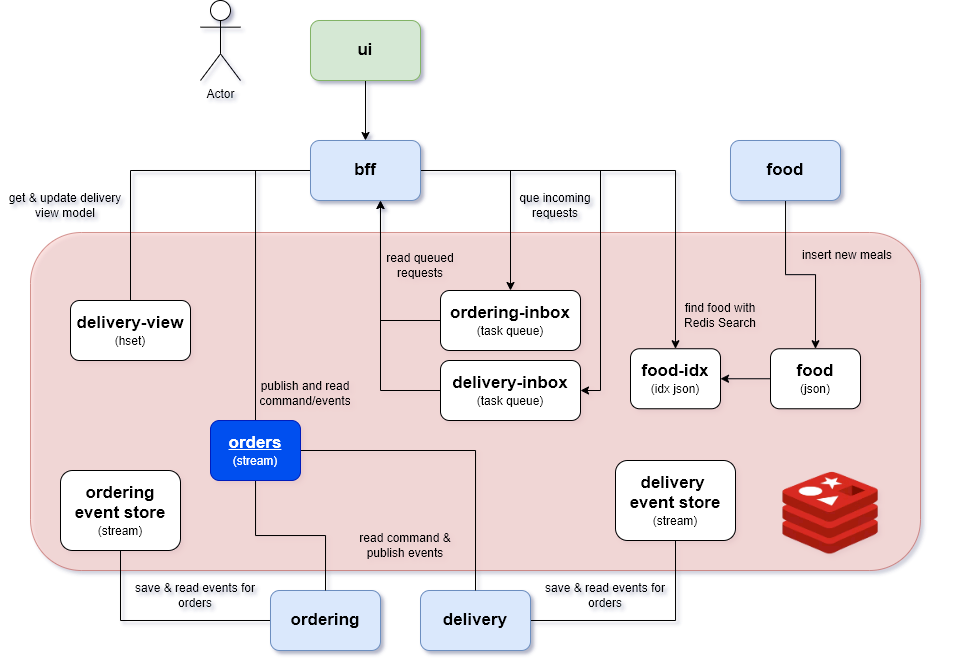

The diagram above was exported from draw.io. Its source (the exported page's mxGraphModel, read from the mxfile embedded in the PNG):
<mxGraphModel dx="1454" dy="670" grid="0" gridSize="10" guides="1" tooltips="1" connect="1" arrows="1" fold="1" page="1" pageScale="1" pageWidth="827" pageHeight="1169" math="0" shadow="0">
  <root>
    <mxCell id="0" />
    <mxCell id="1" parent="0" />
    <mxCell id="Nq0cYIzbuiiVTuN2VVzU-8" value="" style="rounded=1;whiteSpace=wrap;html=1;fillColor=#f8cecc;strokeColor=#b85450;opacity=60;align=left;verticalAlign=top;" vertex="1" parent="1">
      <mxGeometry x="60" y="452" width="890" height="338" as="geometry" />
    </mxCell>
    <mxCell id="Nq0cYIzbuiiVTuN2VVzU-12" style="edgeStyle=orthogonalEdgeStyle;rounded=0;orthogonalLoop=1;jettySize=auto;html=1;entryX=0.5;entryY=0;entryDx=0;entryDy=0;fontSize=12;" edge="1" parent="1" source="Nq0cYIzbuiiVTuN2VVzU-1" target="Nq0cYIzbuiiVTuN2VVzU-4">
      <mxGeometry relative="1" as="geometry" />
    </mxCell>
    <mxCell id="Nq0cYIzbuiiVTuN2VVzU-1" value="&lt;font style=&quot;font-size: 17px;&quot;&gt;&lt;b&gt;ui&lt;/b&gt;&lt;/font&gt;" style="rounded=1;whiteSpace=wrap;html=1;fillColor=#d5e8d4;strokeColor=#82b366;" vertex="1" parent="1">
      <mxGeometry x="340" y="240" width="110" height="60" as="geometry" />
    </mxCell>
    <mxCell id="Nq0cYIzbuiiVTuN2VVzU-2" value="Actor" style="shape=umlActor;verticalLabelPosition=bottom;verticalAlign=top;html=1;outlineConnect=0;" vertex="1" parent="1">
      <mxGeometry x="230" y="220" width="40" height="80" as="geometry" />
    </mxCell>
    <mxCell id="Nq0cYIzbuiiVTuN2VVzU-13" style="edgeStyle=orthogonalEdgeStyle;rounded=0;orthogonalLoop=1;jettySize=auto;html=1;entryX=0.5;entryY=0;entryDx=0;entryDy=0;fontSize=12;" edge="1" parent="1" source="Nq0cYIzbuiiVTuN2VVzU-4" target="Nq0cYIzbuiiVTuN2VVzU-14">
      <mxGeometry relative="1" as="geometry" />
    </mxCell>
    <mxCell id="Nq0cYIzbuiiVTuN2VVzU-17" style="edgeStyle=orthogonalEdgeStyle;rounded=0;orthogonalLoop=1;jettySize=auto;html=1;entryX=1;entryY=0.5;entryDx=0;entryDy=0;fontSize=12;" edge="1" parent="1" source="Nq0cYIzbuiiVTuN2VVzU-4" target="Nq0cYIzbuiiVTuN2VVzU-15">
      <mxGeometry relative="1" as="geometry" />
    </mxCell>
    <mxCell id="Nq0cYIzbuiiVTuN2VVzU-19" style="edgeStyle=orthogonalEdgeStyle;rounded=0;orthogonalLoop=1;jettySize=auto;html=1;entryX=0.5;entryY=0;entryDx=0;entryDy=0;fontSize=12;endArrow=none;endFill=0;" edge="1" parent="1" source="Nq0cYIzbuiiVTuN2VVzU-4" target="Nq0cYIzbuiiVTuN2VVzU-11">
      <mxGeometry relative="1" as="geometry" />
    </mxCell>
    <mxCell id="Nq0cYIzbuiiVTuN2VVzU-33" style="edgeStyle=orthogonalEdgeStyle;rounded=0;orthogonalLoop=1;jettySize=auto;html=1;entryX=0.5;entryY=0;entryDx=0;entryDy=0;fontSize=12;" edge="1" parent="1" source="Nq0cYIzbuiiVTuN2VVzU-4" target="Nq0cYIzbuiiVTuN2VVzU-30">
      <mxGeometry relative="1" as="geometry" />
    </mxCell>
    <mxCell id="Nq0cYIzbuiiVTuN2VVzU-34" style="edgeStyle=orthogonalEdgeStyle;rounded=0;orthogonalLoop=1;jettySize=auto;html=1;fontSize=12;endArrow=none;endFill=0;" edge="1" parent="1" source="Nq0cYIzbuiiVTuN2VVzU-4" target="Nq0cYIzbuiiVTuN2VVzU-28">
      <mxGeometry relative="1" as="geometry" />
    </mxCell>
    <mxCell id="Nq0cYIzbuiiVTuN2VVzU-4" value="&lt;font style=&quot;font-size: 17px;&quot;&gt;&lt;b&gt;bff&lt;/b&gt;&lt;/font&gt;" style="rounded=1;whiteSpace=wrap;html=1;fillColor=#dae8fc;strokeColor=#6c8ebf;" vertex="1" parent="1">
      <mxGeometry x="340" y="360" width="110" height="60" as="geometry" />
    </mxCell>
    <mxCell id="Nq0cYIzbuiiVTuN2VVzU-32" style="edgeStyle=orthogonalEdgeStyle;rounded=0;orthogonalLoop=1;jettySize=auto;html=1;entryX=0.5;entryY=0;entryDx=0;entryDy=0;fontSize=12;" edge="1" parent="1" source="Nq0cYIzbuiiVTuN2VVzU-5" target="Nq0cYIzbuiiVTuN2VVzU-29">
      <mxGeometry relative="1" as="geometry" />
    </mxCell>
    <mxCell id="Nq0cYIzbuiiVTuN2VVzU-5" value="&lt;font style=&quot;font-size: 17px;&quot;&gt;&lt;b&gt;food&lt;/b&gt;&lt;/font&gt;" style="rounded=1;whiteSpace=wrap;html=1;fillColor=#dae8fc;strokeColor=#6c8ebf;" vertex="1" parent="1">
      <mxGeometry x="760" y="360" width="110" height="60" as="geometry" />
    </mxCell>
    <mxCell id="Nq0cYIzbuiiVTuN2VVzU-27" style="edgeStyle=orthogonalEdgeStyle;rounded=0;orthogonalLoop=1;jettySize=auto;html=1;fontSize=12;endArrow=none;endFill=0;" edge="1" parent="1" source="Nq0cYIzbuiiVTuN2VVzU-6" target="Nq0cYIzbuiiVTuN2VVzU-24">
      <mxGeometry relative="1" as="geometry" />
    </mxCell>
    <mxCell id="Nq0cYIzbuiiVTuN2VVzU-6" value="&lt;font style=&quot;font-size: 17px;&quot;&gt;&lt;b&gt;ordering&lt;/b&gt;&lt;/font&gt;" style="rounded=1;whiteSpace=wrap;html=1;fillColor=#dae8fc;strokeColor=#6c8ebf;" vertex="1" parent="1">
      <mxGeometry x="300" y="810" width="110" height="60" as="geometry" />
    </mxCell>
    <mxCell id="Nq0cYIzbuiiVTuN2VVzU-26" style="edgeStyle=orthogonalEdgeStyle;rounded=0;orthogonalLoop=1;jettySize=auto;html=1;entryX=0.5;entryY=1;entryDx=0;entryDy=0;fontSize=12;endArrow=none;endFill=0;" edge="1" parent="1" source="Nq0cYIzbuiiVTuN2VVzU-7" target="Nq0cYIzbuiiVTuN2VVzU-23">
      <mxGeometry relative="1" as="geometry" />
    </mxCell>
    <mxCell id="Nq0cYIzbuiiVTuN2VVzU-7" value="&lt;font style=&quot;font-size: 17px;&quot;&gt;&lt;b&gt;delivery&lt;/b&gt;&lt;/font&gt;" style="rounded=1;whiteSpace=wrap;html=1;fillColor=#dae8fc;strokeColor=#6c8ebf;" vertex="1" parent="1">
      <mxGeometry x="450" y="810" width="110" height="60" as="geometry" />
    </mxCell>
    <mxCell id="Nq0cYIzbuiiVTuN2VVzU-10" value="" style="shape=image;aspect=fixed;image=data:image/avif,(base64 omitted: 10180 chars);" vertex="1" parent="1">
      <mxGeometry x="748" y="655.44" width="224" height="154.56" as="geometry" />
    </mxCell>
    <mxCell id="Nq0cYIzbuiiVTuN2VVzU-20" style="edgeStyle=orthogonalEdgeStyle;rounded=0;orthogonalLoop=1;jettySize=auto;html=1;entryX=0.5;entryY=0;entryDx=0;entryDy=0;fontSize=12;endArrow=none;endFill=0;" edge="1" parent="1" source="Nq0cYIzbuiiVTuN2VVzU-11" target="Nq0cYIzbuiiVTuN2VVzU-7">
      <mxGeometry relative="1" as="geometry" />
    </mxCell>
    <mxCell id="Nq0cYIzbuiiVTuN2VVzU-25" style="edgeStyle=orthogonalEdgeStyle;rounded=0;orthogonalLoop=1;jettySize=auto;html=1;entryX=0.5;entryY=0;entryDx=0;entryDy=0;fontSize=12;endArrow=none;endFill=0;" edge="1" parent="1" source="Nq0cYIzbuiiVTuN2VVzU-11" target="Nq0cYIzbuiiVTuN2VVzU-6">
      <mxGeometry relative="1" as="geometry" />
    </mxCell>
    <mxCell id="Nq0cYIzbuiiVTuN2VVzU-11" value="&lt;font style=&quot;&quot;&gt;&lt;span style=&quot;font-weight: bold; font-size: 17px;&quot;&gt;&lt;u&gt;orders&lt;/u&gt;&lt;/span&gt;&lt;br&gt;&lt;font style=&quot;font-size: 12px;&quot;&gt;(stream)&lt;/font&gt;&lt;br&gt;&lt;/font&gt;" style="rounded=1;whiteSpace=wrap;html=1;fillColor=#0050ef;strokeColor=#001DBC;fontColor=#ffffff;" vertex="1" parent="1">
      <mxGeometry x="240" y="640" width="90" height="60" as="geometry" />
    </mxCell>
    <mxCell id="Nq0cYIzbuiiVTuN2VVzU-16" style="edgeStyle=orthogonalEdgeStyle;rounded=0;orthogonalLoop=1;jettySize=auto;html=1;entryX=0.636;entryY=1;entryDx=0;entryDy=0;entryPerimeter=0;fontSize=12;" edge="1" parent="1" source="Nq0cYIzbuiiVTuN2VVzU-14" target="Nq0cYIzbuiiVTuN2VVzU-4">
      <mxGeometry relative="1" as="geometry" />
    </mxCell>
    <mxCell id="Nq0cYIzbuiiVTuN2VVzU-14" value="&lt;font style=&quot;&quot;&gt;&lt;span style=&quot;font-weight: bold; font-size: 17px;&quot;&gt;ordering-inbox&lt;/span&gt;&lt;br&gt;&lt;font style=&quot;font-size: 12px;&quot;&gt;(task queue)&lt;/font&gt;&lt;br&gt;&lt;/font&gt;" style="rounded=1;whiteSpace=wrap;html=1;" vertex="1" parent="1">
      <mxGeometry x="470" y="510" width="140" height="60" as="geometry" />
    </mxCell>
    <mxCell id="Nq0cYIzbuiiVTuN2VVzU-18" style="edgeStyle=orthogonalEdgeStyle;rounded=0;orthogonalLoop=1;jettySize=auto;html=1;fontSize=12;" edge="1" parent="1" source="Nq0cYIzbuiiVTuN2VVzU-15">
      <mxGeometry relative="1" as="geometry">
        <mxPoint x="410" y="420" as="targetPoint" />
        <Array as="points">
          <mxPoint x="410" y="610" />
          <mxPoint x="410" y="420" />
        </Array>
      </mxGeometry>
    </mxCell>
    <mxCell id="Nq0cYIzbuiiVTuN2VVzU-15" value="&lt;font style=&quot;&quot;&gt;&lt;span style=&quot;font-weight: bold; font-size: 17px;&quot;&gt;delivery-inbox&lt;/span&gt;&lt;br&gt;(task queue)&lt;br&gt;&lt;/font&gt;" style="rounded=1;whiteSpace=wrap;html=1;" vertex="1" parent="1">
      <mxGeometry x="470" y="580" width="140" height="60" as="geometry" />
    </mxCell>
    <mxCell id="Nq0cYIzbuiiVTuN2VVzU-23" value="&lt;font style=&quot;&quot;&gt;&lt;span style=&quot;font-weight: bold; font-size: 17px;&quot;&gt;delivery &lt;br&gt;event store&lt;/span&gt;&lt;br&gt;&lt;font style=&quot;font-size: 12px;&quot;&gt;(stream)&lt;/font&gt;&lt;br&gt;&lt;/font&gt;" style="rounded=1;whiteSpace=wrap;html=1;" vertex="1" parent="1">
      <mxGeometry x="645" y="680" width="120" height="80" as="geometry" />
    </mxCell>
    <mxCell id="Nq0cYIzbuiiVTuN2VVzU-24" value="&lt;font style=&quot;&quot;&gt;&lt;span style=&quot;font-weight: bold; font-size: 17px;&quot;&gt;ordering event store&lt;/span&gt;&lt;br&gt;&lt;font style=&quot;font-size: 12px;&quot;&gt;(stream)&lt;/font&gt;&lt;br&gt;&lt;/font&gt;" style="rounded=1;whiteSpace=wrap;html=1;" vertex="1" parent="1">
      <mxGeometry x="90" y="690" width="120" height="80" as="geometry" />
    </mxCell>
    <mxCell id="Nq0cYIzbuiiVTuN2VVzU-28" value="&lt;font style=&quot;&quot;&gt;&lt;span style=&quot;font-weight: bold; font-size: 17px;&quot;&gt;delivery-view&lt;/span&gt;&lt;br&gt;&lt;font style=&quot;font-size: 12px;&quot;&gt;(hset)&lt;/font&gt;&lt;br&gt;&lt;/font&gt;" style="rounded=1;whiteSpace=wrap;html=1;" vertex="1" parent="1">
      <mxGeometry x="100" y="520" width="120" height="60" as="geometry" />
    </mxCell>
    <mxCell id="Nq0cYIzbuiiVTuN2VVzU-31" style="edgeStyle=orthogonalEdgeStyle;rounded=0;orthogonalLoop=1;jettySize=auto;html=1;entryX=1;entryY=0.5;entryDx=0;entryDy=0;fontSize=12;" edge="1" parent="1" source="Nq0cYIzbuiiVTuN2VVzU-29" target="Nq0cYIzbuiiVTuN2VVzU-30">
      <mxGeometry relative="1" as="geometry" />
    </mxCell>
    <mxCell id="Nq0cYIzbuiiVTuN2VVzU-29" value="&lt;font style=&quot;&quot;&gt;&lt;span style=&quot;font-size: 17px;&quot;&gt;&lt;b&gt;food&lt;/b&gt;&lt;/span&gt;&lt;br&gt;&lt;font style=&quot;font-size: 12px;&quot;&gt;(json)&lt;/font&gt;&lt;br&gt;&lt;/font&gt;" style="rounded=1;whiteSpace=wrap;html=1;" vertex="1" parent="1">
      <mxGeometry x="800" y="568.25" width="90" height="60" as="geometry" />
    </mxCell>
    <mxCell id="Nq0cYIzbuiiVTuN2VVzU-30" value="&lt;font style=&quot;&quot;&gt;&lt;span style=&quot;font-size: 17px;&quot;&gt;&lt;b&gt;food-idx&lt;/b&gt;&lt;/span&gt;&lt;br&gt;&lt;font style=&quot;font-size: 12px;&quot;&gt;(idx json)&lt;/font&gt;&lt;br&gt;&lt;/font&gt;" style="rounded=1;whiteSpace=wrap;html=1;" vertex="1" parent="1">
      <mxGeometry x="660" y="568.25" width="90" height="60" as="geometry" />
    </mxCell>
    <mxCell id="Nq0cYIzbuiiVTuN2VVzU-35" value="get &amp;amp; update delivery view model" style="text;html=1;strokeColor=none;fillColor=none;align=center;verticalAlign=middle;whiteSpace=wrap;rounded=0;fontSize=12;" vertex="1" parent="1">
      <mxGeometry x="30" y="410" width="130" height="30" as="geometry" />
    </mxCell>
    <mxCell id="Nq0cYIzbuiiVTuN2VVzU-38" value="publish and read command/events" style="text;html=1;strokeColor=none;fillColor=none;align=center;verticalAlign=middle;whiteSpace=wrap;rounded=0;fontSize=12;" vertex="1" parent="1">
      <mxGeometry x="270" y="598.25" width="130" height="30" as="geometry" />
    </mxCell>
    <mxCell id="Nq0cYIzbuiiVTuN2VVzU-39" value="que incoming requests" style="text;html=1;strokeColor=none;fillColor=none;align=center;verticalAlign=middle;whiteSpace=wrap;rounded=0;fontSize=12;" vertex="1" parent="1">
      <mxGeometry x="535" y="410" width="100" height="30" as="geometry" />
    </mxCell>
    <mxCell id="Nq0cYIzbuiiVTuN2VVzU-40" value="find food with Redis Search" style="text;html=1;strokeColor=none;fillColor=none;align=center;verticalAlign=middle;whiteSpace=wrap;rounded=0;fontSize=12;" vertex="1" parent="1">
      <mxGeometry x="700" y="520" width="100" height="30" as="geometry" />
    </mxCell>
    <mxCell id="Nq0cYIzbuiiVTuN2VVzU-41" value="insert new meals" style="text;html=1;strokeColor=none;fillColor=none;align=center;verticalAlign=middle;whiteSpace=wrap;rounded=0;fontSize=12;" vertex="1" parent="1">
      <mxGeometry x="827" y="460" width="100" height="30" as="geometry" />
    </mxCell>
    <mxCell id="Nq0cYIzbuiiVTuN2VVzU-42" value="read queued requests" style="text;html=1;strokeColor=none;fillColor=none;align=center;verticalAlign=middle;whiteSpace=wrap;rounded=0;fontSize=12;" vertex="1" parent="1">
      <mxGeometry x="400" y="470" width="100" height="30" as="geometry" />
    </mxCell>
    <mxCell id="Nq0cYIzbuiiVTuN2VVzU-43" value="read command &amp;amp; publish events" style="text;html=1;strokeColor=none;fillColor=none;align=center;verticalAlign=middle;whiteSpace=wrap;rounded=0;fontSize=12;" vertex="1" parent="1">
      <mxGeometry x="370" y="750" width="130" height="30" as="geometry" />
    </mxCell>
    <mxCell id="Nq0cYIzbuiiVTuN2VVzU-44" value="save &amp;amp; read events for orders" style="text;html=1;strokeColor=none;fillColor=none;align=center;verticalAlign=middle;whiteSpace=wrap;rounded=0;fontSize=12;" vertex="1" parent="1">
      <mxGeometry x="160" y="800" width="130" height="30" as="geometry" />
    </mxCell>
    <mxCell id="Nq0cYIzbuiiVTuN2VVzU-45" value="save &amp;amp; read events for orders" style="text;html=1;strokeColor=none;fillColor=none;align=center;verticalAlign=middle;whiteSpace=wrap;rounded=0;fontSize=12;" vertex="1" parent="1">
      <mxGeometry x="570" y="800" width="130" height="30" as="geometry" />
    </mxCell>
  </root>
</mxGraphModel>